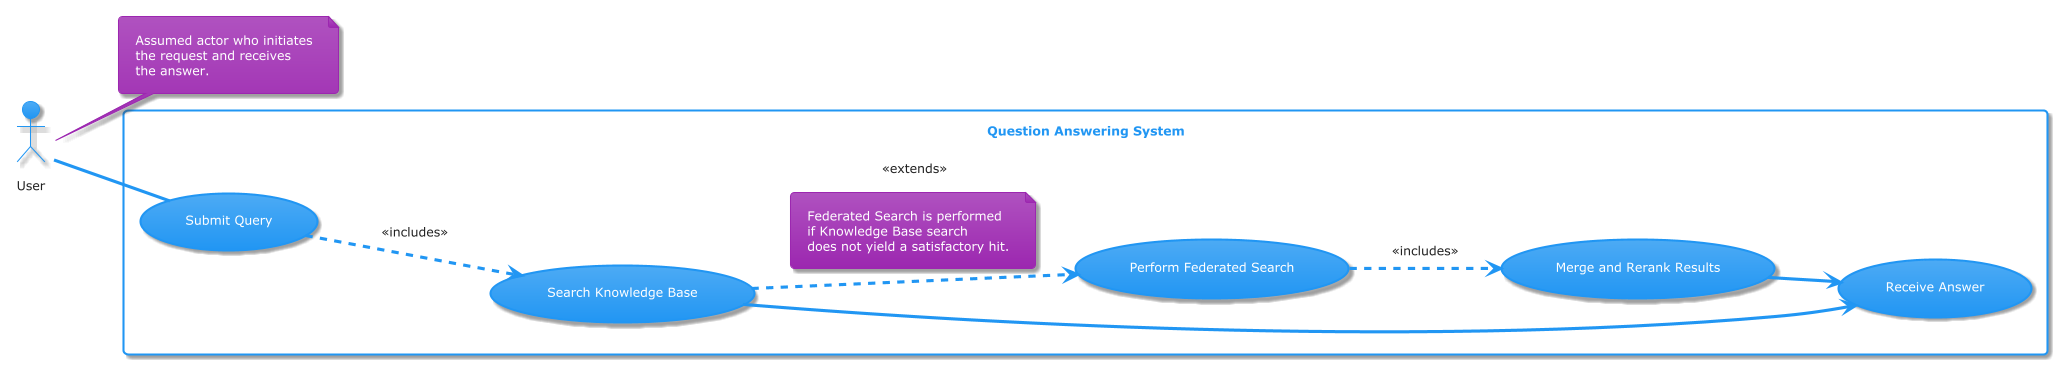

The diagram above was rendered by PlantUML. Its source (embedded in the PNG):
@startuml
!theme materia

left to right direction

actor "User" as User
note right of User
  Assumed actor who initiates
  the request and receives
  the answer.
end note

rectangle "Question Answering System" {
  usecase "Submit Query" as UC1
  usecase "Receive Answer" as UC2
  usecase "Search Knowledge Base" as UC_KB
  usecase "Perform Federated Search" as UC_FS
  usecase "Merge and Rerank Results" as UC_MR
}

User -- UC1
UC1 ..> UC_KB : <<includes>>
UC_KB ..> UC_FS : <<extends>>
note on link
  Federated Search is performed
  if Knowledge Base search
  does not yield a satisfactory hit.
end note
UC_FS ..> UC_MR : <<includes>>
UC_KB --> UC2
UC_MR --> UC2


@enduml